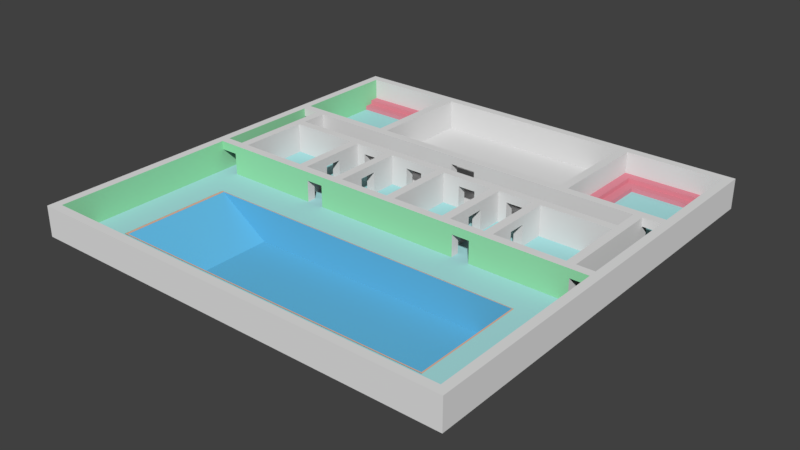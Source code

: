 # Source: Hallenbad.blend  (saved by Blender 2.79.0; exported with 4.5.12 LTS)
import bpy
from mathutils import Matrix  # noqa: F401  (used for matrix-valued properties, if any)

bpy.ops.wm.read_factory_settings(use_empty=True)
scene = bpy.context.scene
scene.name = 'Scene'

# ---- collections
col_collection_11 = bpy.data.collections.new('Collection 11'); scene.collection.children.link(col_collection_11)

# ---- materials (node trees are filled in below, after node groups)
mat_material_001 = bpy.data.materials.new('Material.001')
mat_material_001.alpha_threshold = 0.0
mat_material_001.roughness = 0.5
mat_material_002 = bpy.data.materials.new('Material.002')
mat_material_002.alpha_threshold = 0.0
mat_material_002.roughness = 0.5
mat_seats = bpy.data.materials.new('seats')
mat_seats.alpha_threshold = 0.0
mat_seats.roughness = 0.5
mat_material = bpy.data.materials.new('Material')
mat_material.alpha_threshold = 0.0
mat_material.roughness = 0.5
mat_pool_rim = bpy.data.materials.new('Pool_rim')
mat_pool_rim.alpha_threshold = 0.0
mat_pool_rim.roughness = 0.5
mat_pool_blue = bpy.data.materials.new('pool_blue')
mat_pool_blue.alpha_threshold = 0.0
mat_pool_blue.roughness = 0.5
mat_walls_tiles = bpy.data.materials.new('walls_tiles')
mat_walls_tiles.alpha_threshold = 0.0
mat_walls_tiles.roughness = 0.5
mat_walls_white = bpy.data.materials.new('walls_white')
mat_walls_white.alpha_threshold = 0.0
mat_walls_white.roughness = 0.5

# ---- material node trees
mat_material_001.use_nodes = True; mat_material_001.node_tree.nodes.clear()
_N = mat_material_001.node_tree.nodes; _L = mat_material_001.node_tree.links
n0 = _N.new('ShaderNodeOutputMaterial'); n0.name = 'Material Output'; n0.location = (300, 300)
n1 = _N.new('ShaderNodeBsdfDiffuse'); n1.name = 'Diffuse BSDF'; n1.location = (10, 300)
n1.inputs[0].default_value = (0.418, 0.7908, 0.8, 1.0)
_L.new(n1.outputs[0], n0.inputs[0])
n0.is_active_output = True
mat_material_002.use_nodes = True; mat_material_002.node_tree.nodes.clear()
_N = mat_material_002.node_tree.nodes; _L = mat_material_002.node_tree.links
n0 = _N.new('ShaderNodeOutputMaterial'); n0.name = 'Material Output'; n0.location = (300, 300)
n1 = _N.new('ShaderNodeBsdfDiffuse'); n1.name = 'Diffuse BSDF'; n1.location = (10, 300)
_L.new(n1.outputs[0], n0.inputs[0])
n0.is_active_output = True
mat_seats.use_nodes = True; mat_seats.node_tree.nodes.clear()
_N = mat_seats.node_tree.nodes; _L = mat_seats.node_tree.links
n0 = _N.new('ShaderNodeOutputMaterial'); n0.name = 'Material Output'; n0.location = (300, 300)
n1 = _N.new('ShaderNodeBsdfDiffuse'); n1.name = 'Diffuse BSDF'; n1.location = (10, 300)
n1.inputs[0].default_value = (0.8, 0.2701, 0.3387, 1.0)
_L.new(n1.outputs[0], n0.inputs[0])
n0.is_active_output = True
mat_material.use_nodes = True; mat_material.node_tree.nodes.clear()
_N = mat_material.node_tree.nodes; _L = mat_material.node_tree.links
n0 = _N.new('ShaderNodeOutputMaterial'); n0.name = 'Material Output'; n0.location = (300, 300)
n1 = _N.new('ShaderNodeBsdfDiffuse'); n1.name = 'Diffuse BSDF'; n1.location = (10, 300)
n1.inputs[0].default_value = (0.8, 0.09083, 0.6536, 1.0)
_L.new(n1.outputs[0], n0.inputs[0])
n0.is_active_output = True
mat_pool_rim.use_nodes = True; mat_pool_rim.node_tree.nodes.clear()
_N = mat_pool_rim.node_tree.nodes; _L = mat_pool_rim.node_tree.links
n0 = _N.new('ShaderNodeOutputMaterial'); n0.name = 'Material Output'; n0.location = (300, 300)
n1 = _N.new('ShaderNodeBsdfDiffuse'); n1.name = 'Diffuse BSDF'; n1.location = (10, 300)
n1.inputs[0].default_value = (0.8, 0.4913, 0.3547, 1.0)
_L.new(n1.outputs[0], n0.inputs[0])
n0.is_active_output = True
mat_pool_blue.use_nodes = True; mat_pool_blue.node_tree.nodes.clear()
_N = mat_pool_blue.node_tree.nodes; _L = mat_pool_blue.node_tree.links
n0 = _N.new('ShaderNodeOutputMaterial'); n0.name = 'Material Output'; n0.location = (300, 300)
n1 = _N.new('ShaderNodeBsdfDiffuse'); n1.name = 'Diffuse BSDF'; n1.location = (10, 300)
n1.inputs[0].default_value = (0.1311, 0.5089, 0.8, 1.0)
_L.new(n1.outputs[0], n0.inputs[0])
n0.is_active_output = True
mat_walls_tiles.use_nodes = True; mat_walls_tiles.node_tree.nodes.clear()
_N = mat_walls_tiles.node_tree.nodes; _L = mat_walls_tiles.node_tree.links
n0 = _N.new('ShaderNodeOutputMaterial'); n0.name = 'Material Output'; n0.location = (300, 300)
n1 = _N.new('ShaderNodeBsdfDiffuse'); n1.name = 'Diffuse BSDF'; n1.location = (10, 300)
n1.inputs[0].default_value = (0.3319, 0.8, 0.4453, 1.0)
_L.new(n1.outputs[0], n0.inputs[0])
n0.is_active_output = True
mat_walls_white.use_nodes = True; mat_walls_white.node_tree.nodes.clear()
_N = mat_walls_white.node_tree.nodes; _L = mat_walls_white.node_tree.links
n0 = _N.new('ShaderNodeOutputMaterial'); n0.name = 'Material Output'; n0.location = (300, 300)
n1 = _N.new('ShaderNodeBsdfDiffuse'); n1.name = 'Diffuse BSDF'; n1.location = (10, 300)
_L.new(n1.outputs[0], n0.inputs[0])
n0.is_active_output = True

# ---- world
world_world = bpy.data.worlds.new('World'); scene.world = world_world
world_world.color = (0.05088, 0.05088, 0.05088)
world_world.use_sun_shadow = False
world_world.sun_shadow_jitter_overblur = 0.0
world_world.cycles.sampling_method = 'MANUAL'

# ---- meshes
me_grid = bpy.data.meshes.new('Grid')
me_grid.from_pydata([(-25.0, -25.0, 0.0), (25.0, -25.0, 0.0), (25.0, -23.98, 0.0), (-19.9, -19.9, 0.0), (17.86, -19.9, 0.0), (18.88, -19.9, 0.0), (25.0, -18.88, 0.0), (18.88, -15.82, 0.0), (-19.9, -6.633, 0.0), (18.88, -6.633, 0.0), (-20.92, 7.653, 0.0), (-19.9, 7.653, 0.0), (-18.88, 7.653, 0.0), (-17.86, 7.653, 0.0), (-16.84, 7.653, 0.0), (-15.82, 7.653, 0.0), (-14.8, 7.653, 0.0), (-13.78, 7.653, 0.0), (-12.76, 7.653, 0.0), (-11.73, 7.653, 0.0), (-10.71, 7.653, 0.0), (-9.694, 7.653, 0.0), (-8.673, 7.653, 0.0), (-7.653, 7.653, 0.0), (-6.633, 7.653, 0.0), (-5.612, 7.653, 0.0), (-4.592, 7.653, 0.0), (-3.571, 7.653, 0.0), (-2.551, 7.653, 0.0), (-1.531, 7.653, 0.0), (-0.5102, 7.653, 0.0), (0.5102, 7.653, 0.0), (1.531, 7.653, 0.0), (2.551, 7.653, 0.0), (3.571, 7.653, 0.0), (4.592, 7.653, 0.0), (5.612, 7.653, 0.0), (6.633, 7.653, 0.0), (7.653, 7.653, 0.0), (8.673, 7.653, 0.0), (9.694, 7.653, 0.0), (10.71, 7.653, 0.0), (11.73, 7.653, 0.0), (12.76, 7.653, 0.0), (13.78, 7.653, 0.0), (14.8, 7.653, 0.0), (15.82, 7.653, 0.0), (16.84, 7.653, 0.0), (17.86, 7.653, 0.0), (18.88, 7.653, 0.0), (19.9, 7.653, 0.0), (20.92, 7.653, 0.0), (-20.92, 8.673, 0.0), (20.92, 8.673, 0.0), (-20.92, 9.694, 0.0), (20.92, 9.694, 0.0), (-20.92, 10.71, 0.0), (-12.76, 10.71, 0.0), (-11.73, 10.71, 0.0), (-10.71, 10.71, 0.0), (-9.694, 10.71, 0.0), (-8.673, 10.71, 0.0), (-7.653, 10.71, 0.0), (-6.633, 10.71, 0.0), (-5.612, 10.71, 0.0), (-4.592, 10.71, 0.0), (-3.571, 10.71, 0.0), (-2.551, 10.71, 0.0), (-1.531, 10.71, 0.0), (-0.5102, 10.71, 0.0), (0.5102, 10.71, 0.0), (1.531, 10.71, 0.0), (2.551, 10.71, 0.0), (3.571, 10.71, 0.0), (4.592, 10.71, 0.0), (5.612, 10.71, 0.0), (6.633, 10.71, 0.0), (7.653, 10.71, 0.0), (8.673, 10.71, 0.0), (9.694, 10.71, 0.0), (10.71, 10.71, 0.0), (11.73, 10.71, 0.0), (12.76, 10.71, 0.0), (13.78, 10.71, 0.0), (14.8, 10.71, 0.0), (15.82, 10.71, 0.0), (16.84, 10.71, 0.0), (17.86, 10.71, 0.0), (18.88, 10.71, 0.0), (19.9, 10.71, 0.0), (20.92, 10.71, 0.0), (-25.0, 11.73, 0.0), (-23.98, 11.73, 0.0), (-22.96, 11.73, 0.0), (-21.94, 11.73, 0.0), (-20.92, 11.73, 0.0), (-19.9, 11.73, 0.0), (-18.88, 11.73, 0.0), (-17.86, 11.73, 0.0), (-16.84, 11.73, 0.0), (-15.82, 11.73, 0.0), (-14.8, 11.73, 0.0), (-13.78, 11.73, 0.0), (-12.76, 11.73, 0.0), (12.76, 11.73, 0.0), (13.78, 11.73, 0.0), (-12.76, 12.76, 0.0), (12.76, 12.76, 0.0), (-12.76, 13.78, 0.0), (12.76, 13.78, 0.0), (-12.76, 14.8, 0.0), (12.76, 14.8, 0.0), (-12.76, 15.82, 0.0), (12.76, 15.82, 0.0), (-12.76, 16.84, 0.0), (12.76, 16.84, 0.0), (-12.76, 17.86, 0.0), (12.76, 17.86, 0.0), (-12.76, 18.88, 0.0), (12.76, 18.88, 0.0), (-12.76, 19.9, 0.0), (12.76, 19.9, 0.0), (-12.76, 20.92, 0.0), (12.76, 20.92, 0.0), (-12.76, 21.94, 0.0), (12.76, 21.94, 0.0), (-12.76, 22.96, 0.0), (12.76, 22.96, 0.0), (-12.76, 23.98, 0.0), (12.76, 23.98, 0.0), (-25.0, 25.0, 0.0), (-12.76, 25.0, 0.0), (12.76, 25.0, 0.0), (25.0, 25.0, 0.0)], [], [(2, 6, 7, 5, 4), (76, 75, 74, 73, 72, 71, 70, 69, 68, 67, 66, 65, 64, 63, 62, 61, 60, 59, 58, 57, 103, 102, 101, 100, 99, 98, 97, 96, 95, 56, 54, 52, 10, 11, 12, 13, 14, 15, 16, 17, 18, 19, 20, 21, 22, 23, 24, 25, 26, 27, 28, 29, 30, 31, 32, 33, 34, 35, 36, 37, 38, 39, 40, 41, 42, 43, 44, 45, 46, 47, 48, 49, 50, 51, 53, 55, 90, 89, 88, 87, 86, 85, 84, 83, 105, 104, 82, 81, 80, 79, 78, 77), (106, 103, 57, 58, 59, 60, 61, 62, 63, 64, 65, 66, 67, 68, 69, 70, 71, 72, 73, 74, 75, 76, 77, 78, 79, 80, 81, 82, 104, 107, 109, 111, 113, 115, 117, 119, 121, 123, 125, 127, 129, 132, 131, 128, 126, 124, 122, 120, 118, 116, 114, 112, 110, 108), (91, 92, 93, 94, 95, 96, 97, 98, 99, 100, 101, 102, 103, 106, 108, 110, 112, 114, 116, 118, 120, 122, 124, 126, 128, 131, 130), (132, 129, 127, 125, 123, 121, 119, 117, 115, 113, 111, 109, 107, 104, 105, 83, 84, 85, 86, 87, 88, 89, 90, 55, 53, 51, 50, 49, 48, 47, 46, 45, 44, 43, 42, 41, 40, 39, 38, 37, 36, 35, 34, 33, 32, 31, 30, 29, 28, 27, 26, 25, 24, 23, 22, 21, 20, 19, 18, 17, 16, 15, 14, 13, 12, 11, 10, 52, 54, 56, 95, 94, 93, 92, 91, 0, 1, 2, 4, 3, 8, 9, 7, 6, 133)])
me_grid.polygons.foreach_set('material_index', [0, 1, 1, 0, 0])
_uv = me_grid.uv_layers.new(name='UVMap')
_uv.uv.foreach_set('vector', [1.0, 0.02041, 1.0, 0.1224, 0.8776, 0.1837, 0.8776, 0.102, 0.8571, 0.102, 0.6327, 0.7143, 0.6122, 0.7143, 0.5918, 0.7143, 0.5714, 0.7143, 0.551, 0.7143, 0.5306, 0.7143, 0.5102, 0.7143, 0.4898, 0.7143, 0.4694, 0.7143, 0.449, 0.7143, 0.4286, 0.7143, 0.4082, 0.7143, 0.3878, 0.7143, 0.3673, 0.7143, 0.3469, 0.7143, 0.3265, 0.7143, 0.3061, 0.7143, 0.2857, 0.7143, 0.2653, 0.7143, 0.2449, 0.7143, 0.2449, 0.7347, 0.2245, 0.7347, 0.2041, 0.7347, 0.1837, 0.7347, 0.1633, 0.7347, 0.1429, 0.7347, 0.1224, 0.7347, 0.102, 0.7347, 0.08163, 0.7347, 0.08163, 0.7143, 0.08163, 0.6939, 0.08163, 0.6735, 0.08163, 0.6531, 0.102, 0.6531, 0.1224, 0.6531, 0.1429, 0.6531, 0.1633, 0.6531, 0.1837, 0.6531, 0.2041, 0.6531, 0.2245, 0.6531, 0.2449, 0.6531, 0.2653, 0.6531, 0.2857, 0.6531, 0.3061, 0.6531, 0.3265, 0.6531, 0.3469, 0.6531, 0.3673, 0.6531, 0.3878, 0.6531, 0.4082, 0.6531, 0.4286, 0.6531, 0.449, 0.6531, 0.4694, 0.6531, 0.4898, 0.6531, 0.5102, 0.6531, 0.5306, 0.6531, 0.551, 0.6531, 0.5714, 0.6531, 0.5918, 0.6531, 0.6122, 0.6531, 0.6327, 0.6531, 0.6531, 0.6531, 0.6735, 0.6531, 0.6939, 0.6531, 0.7143, 0.6531, 0.7347, 0.6531, 0.7551, 0.6531, 0.7755, 0.6531, 0.7959, 0.6531, 0.8163, 0.6531, 0.8367, 0.6531, 0.8571, 0.6531, 0.8776, 0.6531, 0.898, 0.6531, 0.9184, 0.6531, 0.9184, 0.6735, 0.9184, 0.6939, 0.9184, 0.7143, 0.898, 0.7143, 0.8776, 0.7143, 0.8571, 0.7143, 0.8367, 0.7143, 0.8163, 0.7143, 0.7959, 0.7143, 0.7755, 0.7143, 0.7755, 0.7347, 0.7551, 0.7347, 0.7551, 0.7143, 0.7347, 0.7143, 0.7143, 0.7143, 0.6939, 0.7143, 0.6735, 0.7143, 0.6531, 0.7143, 0.2449, 0.7551, 0.2449, 0.7347, 0.2449, 0.7143, 0.2653, 0.7143, 0.2857, 0.7143, 0.3061, 0.7143, 0.3265, 0.7143, 0.3469, 0.7143, 0.3673, 0.7143, 0.3878, 0.7143, 0.4082, 0.7143, 0.4286, 0.7143, 0.449, 0.7143, 0.4694, 0.7143, 0.4898, 0.7143, 0.5102, 0.7143, 0.5306, 0.7143, 0.551, 0.7143, 0.5714, 0.7143, 0.5918, 0.7143, 0.6122, 0.7143, 0.6327, 0.7143, 0.6531, 0.7143, 0.6735, 0.7143, 0.6939, 0.7143, 0.7143, 0.7143, 0.7347, 0.7143, 0.7551, 0.7143, 0.7551, 0.7347, 0.7551, 0.7551, 0.7551, 0.7755, 0.7551, 0.7959, 0.7551, 0.8163, 0.7551, 0.8367, 0.7551, 0.8571, 0.7551, 0.8776, 0.7551, 0.898, 0.7551, 0.9184, 0.7551, 0.9388, 0.7551, 0.9592, 0.7551, 0.9796, 0.7551, 1.0, 0.2449, 1.0, 0.2449, 0.9796, 0.2449, 0.9592, 0.2449, 0.9388, 0.2449, 0.9184, 0.2449, 0.898, 0.2449, 0.8776, 0.2449, 0.8571, 0.2449, 0.8367, 0.2449, 0.8163, 0.2449, 0.7959, 0.2449, 0.7755, 0.0, 0.7347, 0.02041, 0.7347, 0.04082, 0.7347, 0.06122, 0.7347, 0.08163, 0.7347, 0.102, 0.7347, 0.1224, 0.7347, 0.1429, 0.7347, 0.1633, 0.7347, 0.1837, 0.7347, 0.2041, 0.7347, 0.2245, 0.7347, 0.2449, 0.7347, 0.2449, 0.7551, 0.2449, 0.7755, 0.2449, 0.7959, 0.2449, 0.8163, 0.2449, 0.8367, 0.2449, 0.8571, 0.2449, 0.8776, 0.2449, 0.898, 0.2449, 0.9184, 0.2449, 0.9388, 0.2449, 0.9592, 0.2449, 0.9796, 0.2449, 1.0, 3.815e-08, 1.0, 0.7551, 1.0, 0.7551, 0.9796, 0.7551, 0.9592, 0.7551, 0.9388, 0.7551, 0.9184, 0.7551, 0.898, 0.7551, 0.8776, 0.7551, 0.8571, 0.7551, 0.8367, 0.7551, 0.8163, 0.7551, 0.7959, 0.7551, 0.7755, 0.7551, 0.7551, 0.7551, 0.7347, 0.7755, 0.7347, 0.7755, 0.7143, 0.7959, 0.7143, 0.8163, 0.7143, 0.8367, 0.7143, 0.8571, 0.7143, 0.8776, 0.7143, 0.898, 0.7143, 0.9184, 0.7143, 0.9184, 0.6939, 0.9184, 0.6735, 0.9184, 0.6531, 0.898, 0.6531, 0.8776, 0.6531, 0.8571, 0.6531, 0.8367, 0.6531, 0.8163, 0.6531, 0.7959, 0.6531, 0.7755, 0.6531, 0.7551, 0.6531, 0.7347, 0.6531, 0.7143, 0.6531, 0.6939, 0.6531, 0.6735, 0.6531, 0.6531, 0.6531, 0.6327, 0.6531, 0.6122, 0.6531, 0.5918, 0.6531, 0.5714, 0.6531, 0.551, 0.6531, 0.5306, 0.6531, 0.5102, 0.6531, 0.4898, 0.6531, 0.4694, 0.6531, 0.449, 0.6531, 0.4286, 0.6531, 0.4082, 0.6531, 0.3878, 0.6531, 0.3673, 0.6531, 0.3469, 0.6531, 0.3265, 0.6531, 0.3061, 0.6531, 0.2857, 0.6531, 0.2653, 0.6531, 0.2449, 0.6531, 0.2245, 0.6531, 0.2041, 0.6531, 0.1837, 0.6531, 0.1633, 0.6531, 0.1429, 0.6531, 0.1224, 0.6531, 0.102, 0.6531, 0.08163, 0.6531, 0.08163, 0.6735, 0.08163, 0.6939, 0.08163, 0.7143, 0.08163, 0.7347, 0.06122, 0.7347, 0.04082, 0.7347, 0.02041, 0.7347, 0.0, 0.7347, 3.815e-08, 0.0, 1.0, 0.0, 1.0, 0.02041, 0.8571, 0.102, 0.102, 0.102, 0.102, 0.3673, 0.8776, 0.3673, 0.8776, 0.1837, 1.0, 0.1224, 1.0, 1.0])
me_grid.materials.append(mat_material_001)
me_grid.materials.append(mat_material_002)
me_grid.use_remesh_preserve_volume = False
me_grid.use_remesh_preserve_attributes = False
me_grid.use_mirror_vertex_groups = False
me_grid.update()
me_grid_006 = bpy.data.meshes.new('Grid.006')
me_grid_006.from_pydata([(-14.8, 11.73, 0.0), (-12.76, 11.73, 0.0), (12.76, 11.73, 0.0), (14.8, 11.73, 0.0), (-14.8, 12.76, 0.0), (-13.78, 12.76, 0.0), (13.78, 12.76, 0.0), (14.8, 12.76, 0.0), (-23.98, 21.94, 0.0), (-22.96, 21.94, 0.0), (-14.8, 21.94, 0.0), (14.8, 21.94, 0.0), (22.96, 21.94, 0.0), (23.98, 21.94, 0.0), (-22.96, 22.96, 0.0), (-13.78, 22.96, 0.0), (13.78, 22.96, 0.0), (22.96, 22.96, 0.0), (-23.98, 23.98, 0.0), (-12.76, 23.98, 0.0), (12.76, 23.98, 0.0), (23.98, 23.98, 0.0), (-13.78, 11.73, 0.5), (-14.8, 11.73, 0.5), (13.78, 11.73, 0.5), (14.8, 11.73, 0.5), (-23.98, 21.94, 0.5), (-14.8, 21.94, 0.5), (14.8, 21.94, 0.5), (23.98, 21.94, 0.5), (-23.98, 22.96, 0.5), (-13.78, 22.96, 0.5), (13.78, 22.96, 0.5), (23.98, 22.96, 0.5), (-12.76, 11.73, 1.0), (-13.78, 11.73, 1.0), (13.78, 11.73, 1.0), (12.76, 11.73, 1.0), (-23.98, 22.96, 1.0), (-13.78, 22.96, 1.0), (13.78, 22.96, 1.0), (23.98, 22.96, 1.0), (-23.98, 23.98, 1.0), (-12.76, 23.98, 1.0), (12.76, 23.98, 1.0), (23.98, 23.98, 1.0)], [], [(13, 21, 45, 41, 33, 29), (34, 35, 22, 23, 0, 1), (22, 35, 39, 31), (32, 33, 41, 40), (44, 45, 21, 20), (28, 29, 33, 32, 24, 25), (2, 37, 44, 20), (18, 42, 43, 19), (7, 11, 28, 25, 3), (30, 31, 39, 38), (4, 0, 23, 27, 10), (2, 3, 25, 24, 36, 37), (11, 12, 13, 29, 28), (9, 10, 27, 26, 8), (26, 27, 23, 22, 31, 30), (2, 20, 21, 13, 12, 17, 16, 6, 7, 3), (24, 32, 40, 36), (34, 1, 19, 43), (38, 39, 35, 34, 43, 42), (18, 19, 1, 0, 4, 5, 15, 14, 9, 8), (40, 41, 45, 44, 37, 36), (18, 8, 26, 30, 38, 42)])
_uv = me_grid_006.uv_layers.new(name='UVMap')
_uv.uv.foreach_set('vector', [0.05943, 0.7273, 0.05943, 0.7879, 0.02972, 0.7879, 0.02972, 0.7576, 0.04457, 0.7576, 0.04457, 0.7273, 0.1189, 0.7273, 0.1189, 0.7576, 0.104, 0.7576, 0.104, 0.7879, 0.08914, 0.7879, 0.08914, 0.7273, 0.7562, 1.0, 0.7414, 1.0, 0.7414, 0.6667, 0.7562, 0.6667, 0.7859, 0.9697, 0.7859, 0.6667, 0.8008, 0.6667, 0.8008, 0.9697, 0.6671, 1.0, 0.6671, 0.6667, 0.6968, 0.6667, 0.6968, 1.0, 0.94, 0.0303, 0.6671, 0.0303, 0.6671, 1.133e-07, 0.9703, 0.0, 0.9703, 0.3333, 0.94, 0.3333, 1.0, 0.7273, 0.9703, 0.7273, 0.9703, 0.3636, 1.0, 0.3636, 0.7265, 1.0, 0.6968, 1.0, 0.6968, 0.6667, 0.7265, 0.6667, 0.7711, 0.697, 0.7711, 0.9697, 0.7562, 0.9697, 0.7562, 0.6667, 0.7711, 0.6667, 0.7711, 0.9697, 0.7711, 0.6667, 0.7859, 0.6667, 0.7859, 0.9697, 0.8156, 0.9394, 0.8156, 0.9697, 0.8008, 0.9697, 0.8008, 0.6667, 0.8156, 0.6667, 0.05943, 0.7879, 0.05943, 0.7273, 0.07429, 0.7273, 0.07429, 0.7576, 0.08914, 0.7576, 0.08914, 0.7879, 0.8156, 0.9394, 0.8156, 0.697, 0.8156, 0.6667, 0.8305, 0.6667, 0.8305, 0.9394, 0.8305, 0.9091, 0.8305, 0.6667, 0.8454, 0.6667, 0.8454, 0.9394, 0.8305, 0.9394, 0.9703, 0.3636, 0.6974, 0.3636, 0.6974, 0.6667, 0.6671, 0.6667, 0.6671, 0.3333, 0.9703, 0.3333, 5.668e-08, 0.7273, 0.0, 0.3636, 0.3335, 0.3636, 0.3335, 0.4242, 0.3032, 0.4242, 0.3032, 0.3939, 0.03032, 0.3939, 0.03032, 0.697, 0.06064, 0.697, 0.06064, 0.7273, 0.7414, 0.6667, 0.7414, 1.0, 0.7265, 1.0, 0.7265, 0.6667, 0.9703, 0.0, 1.0, 0.0, 1.0, 0.3636, 0.9703, 0.3636, 0.3335, 0.697, 0.6367, 0.697, 0.6367, 0.3636, 0.6671, 0.3636, 0.6671, 0.7273, 0.3335, 0.7273, 0.3335, 1.133e-07, 0.6671, 0.0, 0.6671, 0.3636, 0.6064, 0.3636, 0.6064, 0.3333, 0.6367, 0.3333, 0.6367, 0.0303, 0.3639, 0.0303, 0.3639, 0.06061, 0.3335, 0.06061, 0.03032, 0.3333, 0.3335, 0.3333, 0.3335, 0.3636, 0.0, 0.3636, 1.134e-07, 0.0, 0.03032, 2.832e-08, 0.02972, 0.7273, 0.02972, 0.7879, 0.01486, 0.7879, 0.01486, 0.7576, 3.542e-09, 0.7576, 0.0, 0.7273])
me_grid_006.materials.append(mat_seats)
me_grid_006.use_remesh_preserve_volume = False
me_grid_006.use_remesh_preserve_attributes = False
me_grid_006.use_mirror_vertex_groups = False
me_grid_006.update()
me_grid_005 = bpy.data.meshes.new('Grid.005')
me_grid_005.from_pydata([(-23.98, -23.98, 0.0), (23.98, -23.98, 0.0), (-22.96, -22.96, 0.0), (22.96, -22.96, 0.0), (-23.98, -21.94, 0.0), (-22.96, -21.94, 0.0), (22.96, -21.94, 0.0), (23.98, -21.94, 0.0), (-23.98, -22.96, 0.3), (23.98, -22.96, 0.3), (-23.98, -21.94, 0.3), (23.98, -21.94, 0.3), (-23.98, -23.98, 0.6), (23.98, -23.98, 0.6), (-23.98, -22.96, 0.6), (23.98, -22.96, 0.6)], [], [(1, 7, 11, 9, 15, 13), (1, 13, 12, 0), (0, 12, 14, 8, 10, 4), (8, 9, 11, 10), (5, 4, 10, 11, 7, 6), (2, 3, 6, 7, 1, 0, 4, 5), (8, 14, 15, 9), (12, 13, 15, 14)])
_uv = me_grid_005.uv_layers.new(name='UVMap')
_uv.uv.foreach_set('vector', [1.0, 0.0, 1.0, 0.04255, 0.949, 0.04255, 0.949, 0.02128, 0.898, 0.02128, 0.898, 0.0, 0.694, 0.0, 0.796, 0.0, 0.796, 1.0, 0.694, 1.0, 1.0, 0.08511, 0.898, 0.08511, 0.898, 0.06383, 0.949, 0.06383, 0.949, 0.04255, 1.0, 0.04255, 0.5205, 1.0, 0.5205, 0.0, 0.694, 0.0, 0.694, 1.0, 0.847, 0.9787, 0.847, 1.0, 0.796, 1.0, 0.796, 0.0, 0.847, 0.0, 0.847, 0.02128, 0.1735, 0.9787, 0.1735, 0.02128, 0.0, 0.02128, 0.0, 0.0, 0.347, 0.0, 0.347, 1.0, 1.946e-06, 1.0, 1.946e-06, 0.9787, 0.898, 1.0, 0.847, 1.0, 0.847, 0.0, 0.898, 0.0, 0.347, 1.0, 0.347, 0.0, 0.5205, 0.0, 0.5205, 1.0])
me_grid_005.materials.append(mat_material)
me_grid_005.use_remesh_preserve_volume = False
me_grid_005.use_remesh_preserve_attributes = False
me_grid_005.use_mirror_vertex_groups = False
me_grid_005.update()
me_grid_004 = bpy.data.meshes.new('Grid.004')
me_grid_004.from_pydata([(-19.99, -19.83, -0.01293), (19.12, -19.83, -0.01293), (19.12, -7.588, -0.01293), (-19.99, -6.568, -0.01293), (18.09, -6.568, -0.01293), (19.12, -6.568, -0.01293), (-19.57, -19.69, -0.01293), (18.7, -19.69, -0.01293), (18.7, -7.709, -0.01293), (-19.57, -6.71, -0.01293), (17.69, -6.71, -0.01293), (18.7, -6.71, -0.01293), (-19.57, -19.69, -0.0435), (-18.56, -19.69, -4.129), (-17.55, -19.69, -4.129), (-16.55, -19.69, -4.129), (-15.54, -19.69, -4.129), (-14.53, -19.69, -4.129), (-13.53, -19.69, -4.129), (-12.52, -19.69, -4.129), (-11.51, -19.69, -4.129), (-10.51, -19.69, -4.129), (-9.498, -19.69, -4.129), (-8.491, -19.69, -4.129), (-7.484, -19.69, -4.129), (-6.477, -19.69, -4.129), (-5.47, -19.69, -4.129), (-4.463, -19.69, -4.129), (-3.456, -19.69, -4.129), (-2.449, -19.69, -4.129), (-1.443, -19.69, -4.129), (-0.4356, -19.69, -4.129), (0.5714, -19.69, -4.129), (1.578, -19.69, -4.129), (2.585, -19.69, -4.129), (3.592, -19.69, -4.129), (4.599, -19.69, -4.129), (5.606, -19.69, -4.129), (6.613, -19.69, -4.129), (7.62, -19.69, -4.129), (8.627, -19.69, -4.129), (9.634, -19.69, -4.129), (10.64, -19.69, -4.129), (11.65, -19.69, -4.129), (12.65, -19.69, -4.129), (13.66, -19.69, -4.129), (14.67, -19.69, -4.129), (15.68, -19.69, -4.129), (16.68, -19.69, -4.129), (17.69, -19.69, -4.129), (18.7, -19.69, -4.129), (-19.57, -18.69, -0.0435), (18.7, -18.69, -4.129), (-19.57, -17.69, -0.0435), (18.7, -17.69, -4.129), (-19.57, -16.69, -0.0435), (18.7, -16.69, -4.129), (-19.57, -15.7, -0.0435), (18.7, -15.7, -4.129), (-19.57, -14.7, -0.0435), (18.7, -14.7, -4.129), (-19.57, -13.7, -0.0435), (18.7, -13.7, -4.129), (-19.57, -12.7, -0.0435), (18.7, -12.7, -4.129), (-19.57, -11.7, -0.0435), (18.7, -11.7, -4.129), (-19.57, -10.7, -0.0435), (18.7, -10.7, -4.129), (-19.57, -9.706, -0.0435), (18.7, -9.706, -4.129), (-19.57, -8.707, -0.0435), (18.7, -8.707, -4.129), (-19.57, -7.709, -0.0435), (18.7, -7.709, -4.129), (-19.57, -6.71, -0.0435), (-18.56, -6.71, -4.129), (-17.55, -6.71, -4.129), (-16.55, -6.71, -4.129), (-15.54, -6.71, -4.129), (-14.53, -6.71, -4.129), (-13.53, -6.71, -4.129), (-12.52, -6.71, -4.129), (-11.51, -6.71, -4.129), (-10.51, -6.71, -4.129), (-9.498, -6.71, -4.129), (-8.491, -6.71, -4.129), (-7.484, -6.71, -4.129), (-6.477, -6.71, -4.129), (-5.47, -6.71, -4.129), (-4.463, -6.71, -4.129), (-3.456, -6.71, -4.129), (-2.449, -6.71, -4.129), (-1.443, -6.71, -4.129), (-0.4356, -6.71, -4.129), (0.5714, -6.71, -4.129), (1.578, -6.71, -4.129), (2.585, -6.71, -4.129), (3.592, -6.71, -4.129), (4.599, -6.71, -4.129), (5.606, -6.71, -4.129), (6.613, -6.71, -4.129), (7.62, -6.71, -4.129), (8.627, -6.71, -4.129), (9.634, -6.71, -4.129), (10.64, -6.71, -4.129), (11.65, -6.71, -4.129), (12.65, -6.71, -4.129), (13.66, -6.71, -4.129), (14.67, -6.71, -4.129), (15.68, -6.71, -4.129), (16.68, -6.71, -4.129), (17.69, -6.71, -4.129), (18.7, -6.71, -4.129)], [], [(1, 2, 8, 7, 6, 9, 10, 4, 3, 0), (7, 8, 11, 113, 74, 72, 70, 68, 66, 64, 62, 60, 58, 56, 54, 52, 50), (10, 9, 75, 76, 77, 78, 79, 80, 81, 82, 83, 84, 85, 86, 87, 88, 89, 90, 91, 92, 93, 94, 95, 96, 97, 98, 99, 100, 101, 102, 103, 104, 105, 106, 107, 108, 109, 110, 111, 112, 113, 11), (5, 4, 10, 11, 8, 2), (6, 12, 51, 53, 55, 57, 59, 61, 63, 65, 67, 69, 71, 73, 75, 9), (6, 7, 50, 49, 48, 47, 46, 45, 44, 43, 42, 41, 40, 39, 38, 37, 36, 35, 34, 33, 32, 31, 30, 29, 28, 27, 26, 25, 24, 23, 22, 21, 20, 19, 18, 17, 16, 15, 14, 13, 12), (12, 18, 81, 75, 73, 71, 69, 67, 65, 63, 61, 59, 57, 55, 53, 51), (12, 13, 14, 15, 16, 17, 18, 19, 20, 21, 22, 23, 24, 25, 26, 27, 28, 29, 30, 31, 32, 33, 34, 35, 36, 37, 38, 39, 40, 41, 42, 43, 44, 45, 46, 47, 48, 49, 50, 52, 54, 56, 58, 60, 62, 64, 66, 68, 70, 72, 74, 113, 112, 111, 110, 109, 108, 107, 106, 105, 104, 103, 102, 101, 100, 99, 98, 97, 96, 95, 94, 93, 92, 91, 90, 89, 88, 87, 86, 85, 84, 83, 82, 81, 80, 79, 78, 77, 76, 75)])
me_grid_004.polygons.foreach_set('material_index', [0, 1, 1, 0, 1, 1, 1, 1])
_uv = me_grid_004.uv_layers.new(name='UVMap')
_uv.uv.foreach_set('vector', [0.0, 4.951e-08, 0.2977, 0.0, 0.2948, 0.01074, 0.003465, 0.01074, 0.003465, 0.9893, 0.319, 0.9893, 0.319, 0.03649, 0.3225, 0.02632, 0.3225, 1.0, 0.0, 1.0, 0.8382, 0.6739, 0.8382, 0.3629, 0.8382, 0.3369, 0.9383, 0.3369, 0.9383, 0.3629, 0.9383, 0.3888, 0.9383, 0.4147, 0.9383, 0.4406, 0.9383, 0.4665, 0.9383, 0.4925, 0.9383, 0.5184, 0.9383, 0.5443, 0.9383, 0.5702, 0.9383, 0.5961, 0.9383, 0.622, 0.9383, 0.648, 0.9383, 0.6739, 0.7382, 0.9671, 0.7382, 0.0, 0.7389, 0.0, 0.8382, 0.02614, 0.8382, 0.05228, 0.8382, 0.07842, 0.8382, 0.1046, 0.8382, 0.1307, 0.8382, 0.1568, 0.8382, 0.183, 0.8382, 0.2091, 0.8382, 0.2352, 0.8382, 0.2614, 0.8382, 0.2875, 0.8382, 0.3137, 0.8382, 0.3398, 0.8382, 0.3659, 0.8382, 0.3921, 0.8382, 0.4182, 0.8382, 0.4444, 0.8382, 0.4705, 0.8382, 0.4966, 0.8382, 0.5228, 0.8382, 0.5489, 0.8382, 0.575, 0.8382, 0.6012, 0.8382, 0.6273, 0.8382, 0.6535, 0.8382, 0.6796, 0.8382, 0.7057, 0.8382, 0.7319, 0.8382, 0.758, 0.8382, 0.7842, 0.8382, 0.8103, 0.8382, 0.8364, 0.8382, 0.8626, 0.8382, 0.8887, 0.8382, 0.9149, 0.8382, 0.941, 0.8382, 0.9671, 0.8382, 0.9933, 0.7382, 0.9933, 0.3225, 4.951e-08, 0.3225, 0.02632, 0.319, 0.03649, 0.319, 0.01074, 0.2948, 0.01074, 0.2977, 0.0, 0.9391, 0.6739, 0.9383, 0.6739, 0.9383, 0.648, 0.9383, 0.622, 0.9383, 0.5961, 0.9383, 0.5702, 0.9383, 0.5443, 0.9383, 0.5184, 0.9383, 0.4925, 0.9383, 0.4665, 0.9383, 0.4406, 0.9383, 0.4147, 0.9383, 0.3888, 0.9383, 0.3629, 0.9383, 0.3369, 0.9391, 0.3369, 0.6381, 0.9933, 0.6381, 0.0, 0.7382, 0.0, 0.7382, 0.02614, 0.7382, 0.05228, 0.7382, 0.07842, 0.7382, 0.1046, 0.7382, 0.1307, 0.7382, 0.1568, 0.7382, 0.183, 0.7382, 0.2091, 0.7382, 0.2352, 0.7382, 0.2614, 0.7382, 0.2875, 0.7382, 0.3137, 0.7382, 0.3398, 0.7382, 0.3659, 0.7382, 0.3921, 0.7382, 0.4182, 0.7382, 0.4444, 0.7382, 0.4705, 0.7382, 0.4966, 0.7382, 0.5228, 0.7382, 0.5489, 0.7382, 0.575, 0.7382, 0.6012, 0.7382, 0.6273, 0.7382, 0.6535, 0.7382, 0.6796, 0.7382, 0.7057, 0.7382, 0.7319, 0.7382, 0.758, 0.7382, 0.7842, 0.7382, 0.8103, 0.7382, 0.8364, 0.7382, 0.8626, 0.7382, 0.8887, 0.7382, 0.9149, 0.7382, 0.941, 0.7382, 0.9671, 0.6388, 0.9933, 1.0, 0.3369, 0.8382, 0.3369, 0.8382, 3.713e-08, 1.0, 0.0, 1.0, 0.02592, 1.0, 0.05184, 1.0, 0.07776, 1.0, 0.1037, 1.0, 0.1296, 1.0, 0.1555, 1.0, 0.1814, 1.0, 0.2073, 1.0, 0.2333, 1.0, 0.2592, 1.0, 0.2851, 1.0, 0.311, 0.3225, 0.9967, 0.3225, 0.9528, 0.3225, 0.927, 0.3225, 0.9013, 0.3225, 0.8755, 0.3225, 0.8498, 0.3225, 0.824, 0.3225, 0.7983, 0.3225, 0.7725, 0.3225, 0.7468, 0.3225, 0.721, 0.3225, 0.6953, 0.3225, 0.6695, 0.3225, 0.6438, 0.3225, 0.618, 0.3225, 0.5923, 0.3225, 0.5665, 0.3225, 0.5408, 0.3225, 0.515, 0.3225, 0.4893, 0.3225, 0.4635, 0.3225, 0.4378, 0.3225, 0.412, 0.3225, 0.3863, 0.3225, 0.3605, 0.3225, 0.3348, 0.3225, 0.309, 0.3225, 0.2833, 0.3225, 0.2575, 0.3225, 0.2318, 0.3225, 0.206, 0.3225, 0.1803, 0.3225, 0.1545, 0.3225, 0.1288, 0.3225, 0.103, 0.3225, 0.07725, 0.3225, 0.0515, 0.3225, 0.02575, 0.3225, 9.902e-08, 0.3468, 4.951e-08, 0.3711, 9.902e-08, 0.3953, 9.902e-08, 0.4196, 4.951e-08, 0.4439, 9.902e-08, 0.4682, 4.951e-08, 0.4924, 4.951e-08, 0.5167, 0.0, 0.541, 4.951e-08, 0.5653, 4.951e-08, 0.5895, 4.951e-08, 0.6138, 4.951e-08, 0.6381, 4.951e-08, 0.6381, 0.02575, 0.6381, 0.0515, 0.6381, 0.07725, 0.6381, 0.103, 0.6381, 0.1288, 0.6381, 0.1545, 0.6381, 0.1803, 0.6381, 0.206, 0.6381, 0.2318, 0.6381, 0.2575, 0.6381, 0.2833, 0.6381, 0.309, 0.6381, 0.3348, 0.6381, 0.3605, 0.6381, 0.3863, 0.6381, 0.412, 0.6381, 0.4378, 0.6381, 0.4635, 0.6381, 0.4893, 0.6381, 0.515, 0.6381, 0.5408, 0.6381, 0.5665, 0.6381, 0.5923, 0.6381, 0.618, 0.6381, 0.6438, 0.6381, 0.6695, 0.6381, 0.6953, 0.6381, 0.721, 0.6381, 0.7468, 0.6381, 0.7725, 0.6381, 0.7983, 0.6381, 0.824, 0.6381, 0.8498, 0.6381, 0.8755, 0.6381, 0.9013, 0.6381, 0.927, 0.6381, 0.9528, 0.6381, 0.9967])
me_grid_004.materials.append(mat_pool_rim)
me_grid_004.materials.append(mat_pool_blue)
me_grid_004.use_remesh_preserve_volume = False
me_grid_004.use_remesh_preserve_attributes = False
me_grid_004.use_mirror_vertex_groups = False
me_grid_004.update()
me_grid_002 = bpy.data.meshes.new('Grid.002')
me_grid_002.from_pydata([(-25.0, -25.0, 0.0), (25.0, -25.0, 0.0), (-23.98, -23.98, 0.0), (23.98, -23.98, 0.0), (-21.94, -2.551, 0.0), (-10.71, -2.551, 0.0), (-8.673, -2.551, 0.0), (8.673, -2.551, 0.0), (10.71, -2.551, 0.0), (21.94, -2.551, 0.0), (-20.92, -1.531, 0.0), (-12.76, -1.531, 0.0), (-11.73, -1.531, 0.0), (-10.71, -1.531, 0.0), (-8.673, -1.531, 0.0), (-7.653, -1.531, 0.0), (-6.633, -1.531, 0.0), (-0.5102, -1.531, 0.0), (0.5102, -1.531, 0.0), (6.633, -1.531, 0.0), (7.653, -1.531, 0.0), (8.673, -1.531, 0.0), (10.71, -1.531, 0.0), (11.73, -1.531, 0.0), (12.76, -1.531, 0.0), (20.92, -1.531, 0.0), (-12.76, 1.531, 0.0), (-11.73, 1.531, 0.0), (-7.653, 1.531, 0.0), (-6.633, 1.531, 0.0), (6.633, 1.531, 0.0), (7.653, 1.531, 0.0), (11.73, 1.531, 0.0), (12.76, 1.531, 0.0), (-12.76, 3.571, 0.0), (-11.73, 3.571, 0.0), (-7.653, 3.571, 0.0), (-6.633, 3.571, 0.0), (6.633, 3.571, 0.0), (7.653, 3.571, 0.0), (11.73, 3.571, 0.0), (12.76, 3.571, 0.0), (-20.92, 6.633, 0.0), (-12.76, 6.633, 0.0), (-11.73, 6.633, 0.0), (-10.71, 6.633, 0.0), (-8.673, 6.633, 0.0), (-7.653, 6.633, 0.0), (-6.633, 6.633, 0.0), (-4.592, 6.633, 0.0), (-2.551, 6.633, 0.0), (-0.5102, 6.633, 0.0), (0.5102, 6.633, 0.0), (2.551, 6.633, 0.0), (4.592, 6.633, 0.0), (6.633, 6.633, 0.0), (7.653, 6.633, 0.0), (8.673, 6.633, 0.0), (10.71, 6.633, 0.0), (11.73, 6.633, 0.0), (12.76, 6.633, 0.0), (20.92, 6.633, 0.0), (-20.92, 7.653, 0.0), (-10.71, 7.653, 0.0), (-8.673, 7.653, 0.0), (-4.592, 7.653, 0.0), (-2.551, 7.653, 0.0), (2.551, 7.653, 0.0), (4.592, 7.653, 0.0), (8.673, 7.653, 0.0), (10.71, 7.653, 0.0), (20.92, 7.653, 0.0), (-20.92, 10.71, 0.0), (-1.531, 10.71, 0.0), (1.531, 10.71, 0.0), (20.92, 10.71, 0.0), (-21.94, 11.73, 0.0), (-12.76, 11.73, 0.0), (-11.73, 11.73, 0.0), (-1.531, 11.73, 0.0), (1.531, 11.73, 0.0), (11.73, 11.73, 0.0), (12.76, 11.73, 0.0), (21.94, 11.73, 0.0), (-23.98, 23.98, 0.0), (-12.76, 23.98, 0.0), (-11.73, 23.98, 0.0), (4.592, 23.98, 0.0), (6.633, 23.98, 0.0), (11.73, 23.98, 0.0), (12.76, 23.98, 0.0), (23.98, 23.98, 0.0), (-25.0, 25.0, 0.0), (4.592, 25.0, 0.0), (6.633, 25.0, 0.0), (25.0, 25.0, 0.0), (-23.98, -2.551, 2.5), (-21.94, -2.551, 2.5), (-10.71, -2.551, 2.5), (-8.673, -2.551, 2.5), (8.673, -2.551, 2.5), (10.71, -2.551, 2.5), (21.94, -2.551, 2.5), (23.98, -2.551, 2.5), (-23.98, -1.531, 2.5), (-21.94, -1.531, 2.5), (-10.71, -1.531, 2.5), (-8.673, -1.531, 2.5), (8.673, -1.531, 2.5), (10.71, -1.531, 2.5), (21.94, -1.531, 2.5), (23.98, -1.531, 2.5), (-12.76, 1.531, 2.5), (-11.73, 1.531, 2.5), (-7.653, 1.531, 2.5), (-6.633, 1.531, 2.5), (6.633, 1.531, 2.5), (7.653, 1.531, 2.5), (11.73, 1.531, 2.5), (12.76, 1.531, 2.5), (-11.73, 3.571, 2.5), (-12.76, 3.571, 2.5), (-6.633, 3.571, 2.5), (-7.653, 3.571, 2.5), (7.653, 3.571, 2.5), (6.633, 3.571, 2.5), (12.76, 3.571, 2.5), (11.73, 3.571, 2.5), (-10.71, 6.633, 2.5), (-8.673, 6.633, 2.5), (-4.592, 6.633, 2.5), (-2.551, 6.633, 2.5), (2.551, 6.633, 2.5), (4.592, 6.633, 2.5), (8.673, 6.633, 2.5), (10.71, 6.633, 2.5), (-10.71, 7.653, 2.5), (-8.673, 7.653, 2.5), (-4.592, 7.653, 2.5), (-2.551, 7.653, 2.5), (2.551, 7.653, 2.5), (4.592, 7.653, 2.5), (8.673, 7.653, 2.5), (10.71, 7.653, 2.5), (-23.98, 10.71, 2.5), (-21.94, 10.71, 2.5), (-1.531, 10.71, 2.5), (1.531, 10.71, 2.5), (21.94, 10.71, 2.5), (23.98, 10.71, 2.5), (-23.98, 11.73, 2.5), (-21.94, 11.73, 2.5), (-1.531, 11.73, 2.5), (1.531, 11.73, 2.5), (21.94, 11.73, 2.5), (23.98, 11.73, 2.5), (-25.0, -25.0, 3.5), (-23.98, -23.98, 3.5), (-4.592, -25.0, 3.5), (-4.592, -23.98, 3.5), (23.98, -23.98, 3.5), (25.0, -25.0, 3.5), (-23.98, -2.551, 3.5), (-19.9, -2.551, 3.5), (4.592, -2.551, 3.5), (13.78, -2.551, 3.5), (23.98, -2.551, 3.5), (-23.98, -1.531, 3.5), (-21.94, -1.531, 3.5), (-20.92, -1.531, 3.5), (-19.9, -1.531, 3.5), (-12.76, -1.531, 3.5), (-11.73, -1.531, 3.5), (-7.653, -1.531, 3.5), (-6.633, -1.531, 3.5), (-0.5102, -1.531, 3.5), (0.5102, -1.531, 3.5), (4.592, -1.531, 3.5), (6.633, -1.531, 3.5), (7.653, -1.531, 3.5), (11.73, -1.531, 3.5), (12.76, -1.531, 3.5), (13.78, -1.531, 3.5), (20.92, -1.531, 3.5), (21.94, -1.531, 3.5), (23.98, -1.531, 3.5), (11.73, -0.5102, 3.5), (12.76, -0.5102, 3.5), (-25.0, 3.571, 3.5), (-23.98, 3.571, 3.5), (-0.5102, 3.571, 3.5), (0.5102, 3.571, 3.5), (-7.653, 4.592, 3.5), (-6.633, 4.592, 3.5), (-20.92, 6.633, 3.5), (-12.76, 6.633, 3.5), (-11.73, 6.633, 3.5), (-7.653, 6.633, 3.5), (-6.633, 6.633, 3.5), (-0.5102, 6.633, 3.5), (0.5102, 6.633, 3.5), (6.633, 6.633, 3.5), (7.653, 6.633, 3.5), (11.73, 6.633, 3.5), (12.76, 6.633, 3.5), (13.78, 6.633, 3.5), (20.92, 6.633, 3.5), (-20.92, 7.653, 3.5), (-7.653, 7.653, 3.5), (13.78, 7.653, 3.5), (20.92, 7.653, 3.5), (23.98, 7.653, 3.5), (25.0, 7.653, 3.5), (23.98, 9.694, 3.5), (25.0, 9.694, 3.5), (-23.98, 10.71, 3.5), (-21.94, 10.71, 3.5), (-20.92, 10.71, 3.5), (20.92, 10.71, 3.5), (21.94, 10.71, 3.5), (23.98, 10.71, 3.5), (-23.98, 11.73, 3.5), (-12.76, 11.73, 3.5), (-11.73, 11.73, 3.5), (11.73, 11.73, 3.5), (12.76, 11.73, 3.5), (23.98, 11.73, 3.5), (-23.98, 23.98, 3.5), (-21.94, 23.98, 3.5), (-19.9, 23.98, 3.5), (-12.76, 23.98, 3.5), (-11.73, 23.98, 3.5), (-7.653, 23.98, 3.5), (-5.612, 23.98, 3.5), (11.73, 23.98, 3.5), (12.76, 23.98, 3.5), (14.8, 23.98, 3.5), (16.84, 23.98, 3.5), (23.98, 23.98, 3.5), (-25.0, 25.0, 3.5), (-21.94, 25.0, 3.5), (-19.9, 25.0, 3.5), (-7.653, 25.0, 3.5), (-5.612, 25.0, 3.5), (14.8, 25.0, 3.5), (16.84, 25.0, 3.5), (25.0, 25.0, 3.5)], [], [(19, 30, 31, 20, 21, 7, 6, 14, 15, 28, 29, 16, 17, 51, 50, 66, 67, 53, 52, 18), (191, 200, 201, 178, 177, 164, 165, 182, 181, 180, 179, 202, 203, 186, 187, 204, 205, 209, 208, 197, 192, 193, 198, 199, 190), (18, 52, 200, 191, 176), (232, 233, 243, 242), (64, 65, 49, 48, 37, 36, 47, 46), (68, 69, 57, 56, 39, 38, 55, 54), (70, 71, 75, 74, 80, 81, 89, 88, 94, 95, 1, 0, 92, 93, 87, 86, 78, 79, 73, 72, 62, 63, 45, 44, 35, 34, 43, 42, 10, 11, 26, 27, 12, 13, 5, 4, 76, 77, 85, 84, 2, 3, 91, 90, 82, 83, 9, 8, 22, 23, 32, 33, 24, 25, 61, 60, 41, 40, 59, 58), (233, 232, 231, 86, 87, 88, 89, 234), (203, 202, 56, 57, 134, 135, 58, 59), (217, 72, 73, 146, 147, 74, 75, 218), (183, 206, 61, 25), (180, 23, 22, 109, 108, 21, 20, 179), (0, 1, 161, 158, 156), (199, 198, 48, 49, 130, 131, 50, 51), (161, 1, 95, 246, 214, 212), (24, 181, 182, 183, 25), (12, 172, 173, 15, 14, 107, 106, 13), (55, 38, 125, 116, 30, 19, 178, 201), (34, 121, 112, 26, 11, 171, 195, 43), (45, 63, 136, 128), (64, 46, 129, 137), (70, 143, 142, 69, 68, 141, 140, 67, 66, 139, 138, 65, 64, 137, 136, 63, 62, 207, 208, 209, 210, 71), (49, 65, 138, 130), (66, 50, 131, 139), (53, 67, 140, 132), (68, 54, 133, 141), (159, 160, 3, 2, 157), (57, 69, 142, 134), (70, 58, 135, 143), (224, 234, 89, 81), (226, 238, 91, 3, 160, 166, 103, 111, 185, 211, 213, 220, 149, 155), (5, 13, 106, 98), (14, 6, 99, 107), (42, 43, 195, 194), (7, 21, 108, 100), (22, 8, 101, 109), (73, 79, 152, 146), (80, 74, 147, 153), (10, 169, 170, 171, 11), (212, 214, 213, 211), (174, 16, 29, 115, 122, 37, 48, 198, 193), (187, 181, 24, 33, 119, 126, 41, 60, 204), (10, 42, 194, 169), (27, 26, 112, 113), (29, 28, 114, 115), (31, 30, 116, 117), (184, 110, 102, 9, 83, 154, 148, 219), (33, 32, 118, 119), (225, 82, 90, 235), (34, 35, 120, 121), (36, 37, 122, 123), (38, 39, 124, 125), (40, 41, 126, 127), (78, 223, 224, 81, 80, 153, 152, 79), (176, 177, 178, 19, 18), (188, 239, 92, 0, 156), (192, 197, 47, 36, 123, 114, 28, 15, 173), (157, 2, 84, 227, 221, 150, 144, 215, 189, 167, 104, 96, 162), (4, 97, 105, 168, 216, 145, 151, 76), (47, 197, 196, 44, 45, 128, 129, 46), (84, 85, 230, 229, 228, 227), (200, 52, 53, 132, 133, 54, 55, 201), (23, 180, 186, 203, 59, 40, 127, 118, 32), (179, 20, 31, 117, 124, 39, 56, 202), (223, 78, 86, 231), (222, 230, 85, 77), (98, 99, 6, 7, 100, 101, 8, 9, 102, 103, 166, 165, 164, 163, 162, 96, 97, 4, 5), (236, 237, 245, 244), (174, 175, 17, 16), (205, 204, 60, 61, 206), (93, 94, 88, 87), (12, 27, 113, 120, 35, 44, 196, 172), (180, 181, 187, 186), (156, 158, 159, 157, 162, 163, 170, 169, 168, 167, 189, 188), (233, 234, 224, 223, 231, 232, 242, 241, 229, 230, 222, 221, 227, 228, 240, 239, 188, 189, 215, 216, 168, 169, 194, 195, 171, 170, 163, 164, 177, 176, 191, 190, 175, 174, 193, 192, 173, 172, 196, 197, 208, 207, 217, 218, 210, 209, 205, 206, 183, 182, 165, 166, 160, 159, 158, 161, 212, 211, 185, 184, 219, 220, 213, 214, 246, 245, 237, 238, 226, 225, 235, 236, 244, 243), (94, 93, 92, 239, 240, 241, 242, 243, 244, 245, 246, 95), (190, 199, 51, 17, 175), (71, 210, 218, 75), (228, 229, 241, 240), (90, 91, 238, 237, 236, 235), (149, 220, 219, 148), (82, 225, 226, 155, 154, 83), (110, 184, 185, 111), (72, 217, 207, 62), (104, 167, 168, 105), (145, 216, 215, 144), (151, 150, 221, 222, 77, 76), (104, 105, 97, 96), (106, 107, 99, 98), (108, 109, 101, 100), (110, 111, 103, 102), (112, 121, 120, 113), (114, 123, 122, 115), (116, 125, 124, 117), (118, 127, 126, 119), (136, 137, 129, 128), (138, 139, 131, 130), (140, 141, 133, 132), (142, 143, 135, 134), (150, 151, 145, 144), (152, 153, 147, 146), (154, 155, 149, 148)])
me_grid_002.polygons.foreach_set('material_index', [1, 1, 1, 1, 1, 1, 1, 1, 1, 1, 1, 1, 1, 1, 1, 1, 1, 1, 1, 1, 1, 1, 1, 1, 1, 1, 0, 1, 1, 1, 0, 1, 1, 1, 1, 1, 1, 1, 1, 1, 1, 1, 1, 1, 1, 1, 1, 1, 1, 1, 1, 1, 1, 1, 1, 1, 1, 0, 1, 1, 1, 1, 1, 1, 1, 1, 0, 1, 1, 1, 1, 1, 1, 1, 1, 1, 1, 1, 1, 1, 1, 1, 1, 1, 1, 1, 1, 1, 1, 1, 1, 1, 1, 1, 1, 1, 1, 1, 1, 1, 1, 1])
_uv = me_grid_002.uv_layers.new(name='UVMap')
_uv.uv.foreach_set('vector', [0.6666, 0.02041, 0.6321, 0.02041, 0.6321, 0.0102, 0.6666, 0.0102, 0.6666, 0.0, 0.6781, 0.0, 0.6781, 0.1735, 0.6666, 0.1735, 0.6666, 0.1633, 0.6321, 0.1633, 0.6321, 0.1531, 0.6666, 0.1531, 0.6666, 0.09184, 0.5746, 0.09184, 0.5746, 0.1122, 0.5632, 0.1122, 0.5632, 0.06122, 0.5746, 0.06122, 0.5746, 0.08163, 0.6666, 0.08163, 0.2758, 0.7143, 0.2758, 0.6837, 0.2069, 0.6837, 0.2069, 0.7653, 0.2299, 0.7653, 0.2299, 0.7755, 0.1264, 0.7755, 0.1264, 0.7653, 0.1379, 0.7653, 0.1494, 0.7653, 0.1954, 0.7653, 0.1954, 0.6837, 0.1494, 0.6837, 0.1494, 0.7551, 0.1379, 0.7551, 0.1379, 0.6837, 0.1264, 0.6837, 0.1264, 0.6735, 0.3678, 0.6735, 0.3678, 0.6837, 0.3678, 0.7041, 0.3563, 0.7041, 0.3563, 0.6837, 0.2873, 0.6837, 0.2873, 0.7143, 0.9934, 0.1633, 0.9934, 0.2449, 0.954, 0.2449, 0.954, 0.2143, 0.954, 0.1633, 0.3678, 0.5102, 0.3448, 0.5102, 0.3448, 0.5, 0.3678, 0.5, 1.0, 0.6122, 1.0, 0.6531, 0.9885, 0.6531, 0.9885, 0.6327, 0.954, 0.6327, 0.954, 0.6224, 0.9885, 0.6224, 0.9885, 0.6122, 0.9146, 0.8776, 0.9146, 0.8367, 0.9261, 0.8367, 0.9261, 0.8469, 0.9606, 0.8469, 0.9606, 0.8571, 0.9261, 0.8571, 0.9261, 0.8776, 0.1954, 0.1429, 0.1954, 0.04082, 0.1609, 0.04082, 0.1609, 0.2347, 0.1494, 0.2347, 0.1494, 0.1327, 0.01149, 0.1327, 0.01149, 0.1837, 6.445e-08, 0.1837, 0.0, 1.144e-07, 0.5632, 0.0, 0.5632, 0.5, 1.289e-07, 0.5, 6.445e-08, 0.2041, 0.01149, 0.2041, 0.01149, 0.3673, 0.1494, 0.3673, 0.1494, 0.2653, 0.1609, 0.2653, 0.1609, 0.4592, 0.1954, 0.4592, 0.1954, 0.3571, 0.2069, 0.3571, 0.2069, 0.3673, 0.2414, 0.3673, 0.2414, 0.3776, 0.2069, 0.3776, 0.2069, 0.4592, 0.2988, 0.4592, 0.2988, 0.3776, 0.2643, 0.3776, 0.2643, 0.3673, 0.2988, 0.3673, 0.2988, 0.3571, 0.3103, 0.3571, 0.3103, 0.4694, 0.1494, 0.4694, 0.1494, 0.3776, 0.01149, 0.3776, 0.01149, 0.4898, 0.5517, 0.4898, 0.5517, 0.0102, 0.01149, 0.0102, 0.01149, 0.1224, 0.1494, 0.1224, 0.1494, 0.03061, 0.3103, 0.03061, 0.3103, 0.1429, 0.2988, 0.1429, 0.2988, 0.1327, 0.2643, 0.1327, 0.2643, 0.1224, 0.2988, 0.1224, 0.2988, 0.04082, 0.2069, 0.04082, 0.2069, 0.1224, 0.2414, 0.1224, 0.2414, 0.1327, 0.2069, 0.1327, 0.2069, 0.1429, 0.7175, 0.6735, 0.7175, 0.6939, 0.7175, 0.7347, 0.6781, 0.7347, 0.6781, 0.5714, 0.6781, 0.551, 0.6781, 0.5, 0.7175, 0.5, 0.8358, 0.8265, 0.8358, 0.8673, 0.7963, 0.8673, 0.7963, 0.8571, 0.8245, 0.8571, 0.8245, 0.8367, 0.7963, 0.8367, 0.7963, 0.8265, 0.954, 0.4184, 0.9146, 0.4184, 0.9146, 0.2245, 0.9428, 0.2245, 0.9428, 0.1939, 0.9146, 0.1939, 0.9146, 0.0, 0.954, 0.0, 0.8752, 0.7857, 0.8752, 0.7041, 0.9146, 0.7041, 0.9146, 0.7857, 0.9934, 0.6939, 0.954, 0.6939, 0.954, 0.6837, 0.9822, 0.6837, 0.9822, 0.6633, 0.954, 0.6633, 0.954, 0.6531, 0.9934, 0.6531, 0.642, 0.1735, 0.642, 0.6735, 0.6026, 0.6735, 0.6026, 0.3776, 0.6026, 0.1735, 0.9934, 0.551, 0.9934, 0.6122, 0.954, 0.6122, 0.954, 0.5918, 0.9822, 0.5918, 0.9822, 0.5714, 0.954, 0.5714, 0.954, 0.551, 0.7175, 0.0, 0.7569, 0.0, 0.7569, 0.5, 0.7175, 0.5, 0.7175, 0.3469, 0.7175, 0.3265, 0.954, 0.2449, 0.9934, 0.2449, 0.9934, 0.2551, 0.9934, 0.3265, 0.954, 0.3265, 0.9934, 0.7347, 0.954, 0.7347, 0.954, 0.6939, 0.9934, 0.6939, 0.9934, 0.7041, 0.9653, 0.7041, 0.9653, 0.7245, 0.9934, 0.7245, 0.7569, 0.7653, 0.7569, 0.7959, 0.7288, 0.7959, 0.7288, 0.8163, 0.7569, 0.8163, 0.7569, 0.8469, 0.7175, 0.8469, 0.7175, 0.7653, 0.8752, 0.7551, 0.847, 0.7551, 0.847, 0.7755, 0.8752, 0.7755, 0.8752, 0.8061, 0.8358, 0.8061, 0.8358, 0.7245, 0.8752, 0.7245, 0.642, 0.4491, 0.6535, 0.4491, 0.6535, 0.4741, 0.642, 0.4741, 0.665, 0.2685, 0.6535, 0.2685, 0.6535, 0.2435, 0.665, 0.2435, 0.9146, 0.7347, 0.9428, 0.7347, 0.9428, 0.7143, 0.9146, 0.7143, 0.9146, 0.6735, 0.9428, 0.6735, 0.9428, 0.6531, 0.9146, 0.6531, 0.9146, 0.602, 0.9428, 0.602, 0.9428, 0.5816, 0.9146, 0.5816, 0.9146, 0.5408, 0.9428, 0.5408, 0.9428, 0.5204, 0.9146, 0.5204, 0.9146, 0.4184, 0.954, 0.4184, 0.954, 0.551, 0.954, 0.7653, 0.954, 0.8367, 0.9146, 0.8367, 0.6535, 0.4491, 0.642, 0.4491, 0.642, 0.4241, 0.6535, 0.4241, 0.6535, 0.5741, 0.642, 0.5741, 0.642, 0.5491, 0.6535, 0.5491, 0.6535, 0.5491, 0.642, 0.5491, 0.642, 0.5241, 0.6535, 0.5241, 0.6535, 0.5241, 0.642, 0.5241, 0.642, 0.4991, 0.6535, 0.4991, 0.7569, 0.2857, 0.7569, 0.0, 0.7963, 0.0, 0.7963, 0.4796, 0.7569, 0.4796, 0.642, 0.3741, 0.6535, 0.3741, 0.6535, 0.3991, 0.642, 0.3991, 0.6535, 0.4991, 0.642, 0.4991, 0.642, 0.4741, 0.6535, 0.4741, 0.8358, 0.602, 0.8358, 0.4796, 0.8752, 0.4796, 0.8752, 0.602, 0.7963, 0.1224, 0.7963, 0.0, 0.8358, 0.0, 0.8358, 0.4796, 0.7963, 0.4796, 0.7963, 0.2653, 0.8076, 0.2653, 0.8076, 0.2551, 0.7963, 0.2551, 0.7963, 0.1633, 0.7963, 0.1429, 0.7963, 0.1327, 0.8076, 0.1327, 0.8076, 0.1224, 0.6535, 0.2935, 0.665, 0.2935, 0.665, 0.3185, 0.6535, 0.3185, 0.665, 0.3685, 0.6535, 0.3685, 0.6535, 0.3435, 0.665, 0.3435, 0.6781, 0.8163, 0.6781, 0.7347, 0.7175, 0.7347, 0.7175, 0.8163, 0.6535, 0.2685, 0.665, 0.2685, 0.665, 0.2935, 0.6535, 0.2935, 0.665, 0.3435, 0.6535, 0.3435, 0.6535, 0.3185, 0.665, 0.3185, 0.6535, 0.2991, 0.642, 0.2991, 0.642, 0.2741, 0.6535, 0.2741, 0.6535, 0.3241, 0.642, 0.3241, 0.642, 0.2991, 0.6535, 0.2991, 0.954, 0.3265, 0.9934, 0.3265, 0.9934, 0.3367, 0.9934, 0.4082, 0.954, 0.4082, 2.148e-08, 0.6735, 2.148e-08, 0.6531, 0.01149, 0.6531, 0.01149, 0.6735, 0.7963, 0.7449, 0.8358, 0.7449, 0.8358, 0.7755, 0.8076, 0.7755, 0.8076, 0.7959, 0.8358, 0.7959, 0.8358, 0.8265, 0.7963, 0.8265, 0.7963, 0.8061, 0.7569, 0.7245, 0.7569, 0.7143, 0.7963, 0.7143, 0.7963, 0.7449, 0.7682, 0.7449, 0.7682, 0.7653, 0.7963, 0.7653, 0.7963, 0.7959, 0.7569, 0.7959, 0.954, 0.4898, 0.954, 0.4082, 0.9934, 0.4082, 0.9934, 0.4898, 0.665, 0.4685, 0.6535, 0.4685, 0.6535, 0.4435, 0.665, 0.4435, 0.642, 0.3241, 0.6535, 0.3241, 0.6535, 0.3491, 0.642, 0.3491, 0.642, 0.3991, 0.6535, 0.3991, 0.6535, 0.4241, 0.642, 0.4241, 0.7175, 0.5102, 0.7288, 0.5102, 0.7288, 0.5, 0.7569, 0.5, 0.7569, 0.6429, 0.7288, 0.6429, 0.7288, 0.6327, 0.7175, 0.6327, 0.665, 0.4935, 0.6535, 0.4935, 0.6535, 0.4685, 0.665, 0.4685, 0.7175, 0.6429, 0.7569, 0.6429, 0.7569, 0.7653, 0.7175, 0.7653, 0.665, 0.4435, 0.6535, 0.4435, 0.6535, 0.4185, 0.665, 0.4185, 0.6535, 0.3741, 0.642, 0.3741, 0.642, 0.3491, 0.6535, 0.3491, 0.665, 0.3935, 0.6535, 0.3935, 0.6535, 0.3685, 0.665, 0.3685, 0.665, 0.4185, 0.6535, 0.4185, 0.6535, 0.3935, 0.665, 0.3935, 0.7963, 0.7143, 0.7569, 0.7143, 0.7569, 0.4796, 0.7963, 0.4796, 0.7963, 0.5816, 0.7682, 0.5816, 0.7682, 0.6122, 0.7963, 0.6122, 0.954, 0.551, 0.954, 0.5102, 0.954, 0.4898, 0.9934, 0.4898, 0.9934, 0.551, 0.5632, 0.3878, 0.5632, 0.1735, 0.6026, 0.1735, 0.6026, 0.6735, 0.5632, 0.6735, 0.5632, 0.8061, 0.5632, 0.7857, 0.6026, 0.7857, 0.6026, 0.8163, 0.5744, 0.8163, 0.5744, 0.8367, 0.6026, 0.8367, 0.6026, 0.8673, 0.5632, 0.8673, 0.8752, 0.4796, 0.8358, 0.4796, 0.8358, 0.0, 0.8752, 0.0, 0.8752, 0.1224, 0.8639, 0.1224, 0.8639, 0.1327, 0.8752, 0.1327, 0.8752, 0.2041, 0.8752, 0.2551, 0.8639, 0.2551, 0.8639, 0.2653, 0.8752, 0.2653, 0.8358, 0.6224, 0.8076, 0.6224, 0.8076, 0.6122, 0.7963, 0.6122, 0.7963, 0.4898, 0.8076, 0.4898, 0.8076, 0.4796, 0.8358, 0.4796, 0.954, 0.7347, 0.9934, 0.7347, 0.9934, 0.7755, 0.954, 0.7755, 0.954, 0.7653, 0.9822, 0.7653, 0.9822, 0.7449, 0.954, 0.7449, 0.8752, 0.5918, 0.8752, 0.4796, 0.9146, 0.4796, 0.9146, 0.551, 0.9146, 0.5714, 0.9146, 0.5918, 0.7175, 0.8776, 0.6781, 0.8776, 0.6781, 0.8571, 0.7062, 0.8571, 0.7062, 0.8367, 0.6781, 0.8367, 0.6781, 0.8163, 0.7175, 0.8163, 0.9146, 0.8673, 0.8752, 0.8673, 0.8752, 0.8571, 0.8752, 0.7857, 0.9146, 0.7857, 0.9146, 0.8163, 0.8864, 0.8163, 0.8864, 0.8367, 0.9146, 0.8367, 0.6026, 0.7857, 0.642, 0.7857, 0.642, 0.8163, 0.6138, 0.8163, 0.6138, 0.8367, 0.642, 0.8367, 0.642, 0.8673, 0.6026, 0.8673, 0.8358, 0.602, 0.8752, 0.602, 0.8752, 0.7245, 0.8358, 0.7245, 0.7963, 0.7449, 0.7963, 0.6224, 0.8358, 0.6224, 0.8358, 0.7449, 0.8864, 0.1327, 0.8864, 0.1531, 0.9146, 0.1531, 0.9146, 0.3265, 0.8864, 0.3265, 0.8864, 0.3469, 0.9146, 0.3469, 0.9146, 0.4592, 0.8864, 0.4592, 0.8864, 0.4796, 0.8752, 0.4796, 0.8752, 0.3776, 0.8752, 0.2857, 0.8752, 0.04082, 0.8752, 0.0, 0.8864, 0.0, 0.8864, 0.02041, 0.9146, 0.02041, 0.9146, 0.1327, 0.1149, 0.5102, 0.09194, 0.5102, 0.09194, 0.5, 0.1149, 0.5, 0.8358, 0.8673, 0.8358, 0.8061, 0.8752, 0.8061, 0.8752, 0.8673, 0.9934, 0.1531, 0.9934, 0.1633, 0.954, 0.1633, 0.954, 0.08163, 0.9934, 0.08163, 6.445e-08, 0.2041, 6.445e-08, 0.1837, 0.01149, 0.1837, 0.01149, 0.2041, 0.954, 0.08163, 0.954, 0.05102, 0.9822, 0.05102, 0.9822, 0.03061, 0.954, 0.03061, 0.954, 4.768e-09, 0.9934, 0.0, 0.9934, 0.08163, 0.1494, 0.7653, 0.1379, 0.7653, 0.1379, 0.7551, 0.1494, 0.7551, 0.5632, 1.0, 0.3333, 1.0, 0.3333, 0.9898, 0.5517, 0.9898, 0.5517, 0.7755, 0.5057, 0.7755, 0.5057, 0.7653, 0.5172, 0.7653, 0.5287, 0.7653, 0.5517, 0.7653, 0.5517, 0.7143, 0.5632, 0.7143, 0.3448, 0.5102, 0.1494, 0.5102, 0.1494, 0.6327, 0.4137, 0.6327, 0.4137, 0.5102, 0.3678, 0.5102, 0.3678, 0.5, 0.5057, 0.5, 0.5057, 0.5102, 0.4252, 0.5102, 0.4252, 0.6327, 0.5517, 0.6327, 0.5517, 0.5102, 0.5287, 0.5102, 0.5287, 0.5, 0.5632, 0.5, 0.5632, 0.7143, 0.5517, 0.7143, 0.5517, 0.6429, 0.5287, 0.6429, 0.5287, 0.7653, 0.5172, 0.7653, 0.5172, 0.6837, 0.4252, 0.6837, 0.4252, 0.7653, 0.5057, 0.7653, 0.5057, 0.7755, 0.2299, 0.7755, 0.2299, 0.7653, 0.2758, 0.7653, 0.2758, 0.7143, 0.2873, 0.7143, 0.2873, 0.7653, 0.3563, 0.7653, 0.3563, 0.7041, 0.3678, 0.7041, 0.3678, 0.7653, 0.4137, 0.7653, 0.4137, 0.6837, 0.3678, 0.6837, 0.3678, 0.6735, 0.5172, 0.6735, 0.5172, 0.6429, 0.04597, 0.6429, 0.04597, 0.6735, 0.1264, 0.6735, 0.1264, 0.6837, 0.04597, 0.6837, 0.04597, 0.7653, 0.1264, 0.7653, 0.1264, 0.7755, 0.01149, 0.7755, 0.01149, 0.9898, 0.3333, 0.9898, 0.3333, 1.0, 4.297e-08, 1.0, 2.148e-08, 0.6735, 0.01149, 0.6735, 0.01149, 0.7653, 0.03448, 0.7653, 0.03448, 0.6429, 0.01149, 0.6429, 0.01149, 0.6531, 2.148e-08, 0.6531, 0.0, 0.5, 0.09194, 0.5, 0.09194, 0.5102, 0.01149, 0.5102, 0.01149, 0.6327, 0.1379, 0.6327, 0.1379, 0.5102, 0.1149, 0.5102, 0.1149, 0.5, 0.3448, 0.5, 0.7175, 0.1837, 0.7175, 0.2041, 0.7175, 0.5, 0.6781, 0.5, 0.6781, 0.4694, 0.6781, 0.449, 0.6781, 0.3265, 0.6781, 0.3061, 0.6781, 0.102, 0.6781, 0.08163, 0.6781, 0.0, 0.7175, 0.0, 0.7569, 0.8265, 0.7569, 0.7959, 0.7963, 0.7959, 0.7963, 0.8776, 0.7569, 0.8776, 0.642, 0.2085, 0.642, 0.1735, 0.6765, 0.1735, 0.6765, 0.2085, 0.5287, 0.5102, 0.5057, 0.5102, 0.5057, 0.5, 0.5287, 0.5, 0.8752, 0.7041, 0.8752, 0.5918, 0.9146, 0.5918, 0.9146, 0.6633, 0.9146, 0.6837, 0.9146, 0.7041, 0.665, 0.4271, 0.6762, 0.4271, 0.6762, 0.4476, 0.665, 0.4476, 0.6026, 0.7857, 0.5632, 0.7857, 0.5632, 0.6735, 0.5744, 0.6735, 0.5744, 0.6939, 0.6026, 0.6939, 0.6762, 0.4271, 0.665, 0.4271, 0.665, 0.4067, 0.6762, 0.4067, 0.6765, 0.2085, 0.6765, 0.2435, 0.642, 0.2435, 0.642, 0.2085, 0.665, 0.4476, 0.6762, 0.4476, 0.6762, 0.468, 0.665, 0.468, 0.665, 0.468, 0.6762, 0.468, 0.6762, 0.4884, 0.665, 0.4884, 0.6138, 0.7653, 0.6138, 0.7857, 0.6026, 0.7857, 0.6026, 0.6735, 0.642, 0.6735, 0.642, 0.7653, 0.6765, 0.3047, 0.6765, 0.3251, 0.665, 0.3251, 0.665, 0.3047, 0.6765, 0.2639, 0.6765, 0.2843, 0.665, 0.2843, 0.665, 0.2639, 0.6765, 0.3863, 0.6765, 0.4067, 0.665, 0.4067, 0.665, 0.3863, 0.6765, 0.2435, 0.6765, 0.2639, 0.665, 0.2639, 0.665, 0.2435, 0.6765, 0.3251, 0.6765, 0.3455, 0.665, 0.3455, 0.665, 0.3251, 0.6535, 0.5741, 0.6535, 0.5945, 0.642, 0.5945, 0.642, 0.5741, 0.6765, 0.3659, 0.6765, 0.3863, 0.665, 0.3863, 0.665, 0.3659, 0.6765, 0.3455, 0.6765, 0.3659, 0.665, 0.3659, 0.665, 0.3455, 0.665, 0.5751, 0.665, 0.5955, 0.6535, 0.5955, 0.6535, 0.5751, 0.665, 0.5547, 0.665, 0.5751, 0.6535, 0.5751, 0.6535, 0.5547, 0.665, 0.5343, 0.665, 0.5547, 0.6535, 0.5547, 0.6535, 0.5343, 0.6765, 0.2843, 0.6765, 0.3047, 0.665, 0.3047, 0.665, 0.2843, 0.665, 0.5139, 0.665, 0.5343, 0.6535, 0.5343, 0.6535, 0.5139, 0.6535, 0.2435, 0.6535, 0.2741, 0.642, 0.2741, 0.642, 0.2435, 0.665, 0.4935, 0.665, 0.5139, 0.6535, 0.5139, 0.6535, 0.4935])
me_grid_002.materials.append(mat_walls_tiles)
me_grid_002.materials.append(mat_walls_white)
me_grid_002.use_remesh_preserve_volume = False
me_grid_002.use_remesh_preserve_attributes = False
me_grid_002.use_mirror_vertex_groups = False
me_grid_002.update()

# ---- objects
ob_grid = bpy.data.objects.new('Grid', me_grid)
ob_seats_sauna = bpy.data.objects.new('Seats_Sauna', me_grid_006)
ob_seats = bpy.data.objects.new('Seats', me_grid_005)
ob_pool = bpy.data.objects.new('Pool', me_grid_004)
ob_walls = bpy.data.objects.new('Walls', me_grid_002)

# ---- transforms, parenting, visibility, modifiers, constraints
ob_grid.location = (0.0, 0.0, 0.0)
ob_grid.lineart.crease_threshold = 0.0
ob_seats_sauna.location = (0.0, 0.0, 0.0)
ob_seats_sauna.lineart.crease_threshold = 0.0
ob_seats.location = (0.0, 0.0, 0.0)
ob_seats.lineart.crease_threshold = 0.0
ob_pool.location = (0.0, 0.0, 0.0)
ob_pool.lineart.crease_threshold = 0.0
ob_walls.location = (0.0, 0.0, 0.0)
ob_walls.lineart.crease_threshold = 0.0

# ---- collection membership
col_collection_11.objects.link(ob_grid)
col_collection_11.objects.link(ob_seats_sauna)
col_collection_11.objects.link(ob_seats)
col_collection_11.objects.link(ob_pool)
col_collection_11.objects.link(ob_walls)

# ---- scene / render settings (as saved in the file)
scene.frame_start = 1; scene.frame_end = 250; scene.frame_set(1)
scene.render.engine = 'CYCLES'
scene.render.resolution_percentage = 50
scene.render.dither_intensity = 0.0
scene.cycles.use_denoising = False
scene.cycles.samples = 128
scene.cycles.sampling_pattern = 'TABULATED_SOBOL'
scene.cycles.use_adaptive_sampling = False
scene.cycles.use_light_tree = False
scene.cycles.blur_glossy = 0.0
scene.cycles.max_bounces = 1
scene.cycles.transparent_max_bounces = 4
scene.cycles.sample_clamp_indirect = 0.0
scene.view_settings.view_transform = 'Standard'
bpy.context.view_layer.update()

# ---- added for rendering (the .blend has no active camera and no usable light): camera, sun
cam_auto = bpy.data.cameras.new('AutoCamera')
cam_auto.lens = 50.0
cam_auto.sensor_width = 36.0
cam_auto.clip_end = 1154.84
ob_auto_camera = bpy.data.objects.new('AutoCamera', cam_auto)
scene.collection.objects.link(ob_auto_camera)
ob_auto_camera.location = (65.8029, -78.9635, 52.3279)
ob_auto_camera.rotation_euler = (1.09748, -7.21219e-08, 0.694738)
scene.camera = ob_auto_camera
light_auto_sun = bpy.data.lights.new('AutoSun', 'SUN')
light_auto_sun.energy = 3.0
light_auto_sun.angle = 0.0523599
ob_auto_sun = bpy.data.objects.new('AutoSun', light_auto_sun)
scene.collection.objects.link(ob_auto_sun)
ob_auto_sun.rotation_euler = (0.872665, 0.174533, 0.523599)
bpy.context.view_layer.update()

